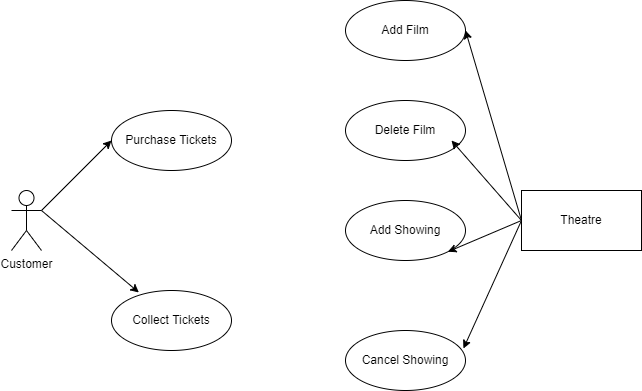

The diagram above was exported from draw.io. Its source (the exported page's mxGraphModel, read from the mxfile embedded in the PNG):
<mxGraphModel dx="782" dy="428" grid="1" gridSize="10" guides="1" tooltips="1" connect="1" arrows="1" fold="1" page="1" pageScale="1" pageWidth="827" pageHeight="1169" math="0" shadow="0">
  <root>
    <mxCell id="0" />
    <mxCell id="1" parent="0" />
    <mxCell id="MU90UadlFJwX6PHgp1g5-1" value="Customer" style="shape=umlActor;verticalLabelPosition=bottom;verticalAlign=top;html=1;outlineConnect=0;" vertex="1" parent="1">
      <mxGeometry x="80" y="210" width="30" height="60" as="geometry" />
    </mxCell>
    <mxCell id="MU90UadlFJwX6PHgp1g5-2" value="Purchase Tickets" style="ellipse;whiteSpace=wrap;html=1;" vertex="1" parent="1">
      <mxGeometry x="180" y="130" width="120" height="60" as="geometry" />
    </mxCell>
    <mxCell id="MU90UadlFJwX6PHgp1g5-3" value="Collect Tickets" style="ellipse;whiteSpace=wrap;html=1;" vertex="1" parent="1">
      <mxGeometry x="180" y="310" width="120" height="60" as="geometry" />
    </mxCell>
    <mxCell id="MU90UadlFJwX6PHgp1g5-5" value="Theatre" style="rounded=0;whiteSpace=wrap;html=1;" vertex="1" parent="1">
      <mxGeometry x="590" y="210" width="120" height="60" as="geometry" />
    </mxCell>
    <mxCell id="MU90UadlFJwX6PHgp1g5-6" value="Add Film" style="ellipse;whiteSpace=wrap;html=1;" vertex="1" parent="1">
      <mxGeometry x="414" y="20" width="120" height="60" as="geometry" />
    </mxCell>
    <mxCell id="MU90UadlFJwX6PHgp1g5-7" value="Delete Film" style="ellipse;whiteSpace=wrap;html=1;" vertex="1" parent="1">
      <mxGeometry x="414" y="120" width="120" height="60" as="geometry" />
    </mxCell>
    <mxCell id="MU90UadlFJwX6PHgp1g5-9" value="Cancel Showing" style="ellipse;whiteSpace=wrap;html=1;" vertex="1" parent="1">
      <mxGeometry x="414" y="350" width="120" height="60" as="geometry" />
    </mxCell>
    <mxCell id="MU90UadlFJwX6PHgp1g5-11" value="" style="endArrow=classic;html=1;rounded=0;entryX=0;entryY=0.5;entryDx=0;entryDy=0;" edge="1" parent="1" target="MU90UadlFJwX6PHgp1g5-2">
      <mxGeometry width="50" height="50" relative="1" as="geometry">
        <mxPoint x="110" y="230" as="sourcePoint" />
        <mxPoint x="160" y="190" as="targetPoint" />
      </mxGeometry>
    </mxCell>
    <mxCell id="MU90UadlFJwX6PHgp1g5-13" value="" style="endArrow=classic;html=1;rounded=0;entryX=0.228;entryY=0.033;entryDx=0;entryDy=0;entryPerimeter=0;exitX=1;exitY=0.3333333333333333;exitDx=0;exitDy=0;exitPerimeter=0;" edge="1" parent="1" source="MU90UadlFJwX6PHgp1g5-1" target="MU90UadlFJwX6PHgp1g5-3">
      <mxGeometry width="50" height="50" relative="1" as="geometry">
        <mxPoint x="130" y="280" as="sourcePoint" />
        <mxPoint x="180" y="230" as="targetPoint" />
      </mxGeometry>
    </mxCell>
    <mxCell id="MU90UadlFJwX6PHgp1g5-14" value="Add Showing" style="ellipse;whiteSpace=wrap;html=1;" vertex="1" parent="1">
      <mxGeometry x="414" y="220" width="120" height="60" as="geometry" />
    </mxCell>
    <mxCell id="MU90UadlFJwX6PHgp1g5-15" value="" style="endArrow=classic;html=1;rounded=0;exitX=0;exitY=0.5;exitDx=0;exitDy=0;entryX=1;entryY=0.5;entryDx=0;entryDy=0;" edge="1" parent="1" source="MU90UadlFJwX6PHgp1g5-5" target="MU90UadlFJwX6PHgp1g5-6">
      <mxGeometry width="50" height="50" relative="1" as="geometry">
        <mxPoint x="550" y="250" as="sourcePoint" />
        <mxPoint x="600" y="200" as="targetPoint" />
      </mxGeometry>
    </mxCell>
    <mxCell id="MU90UadlFJwX6PHgp1g5-16" value="" style="endArrow=classic;html=1;rounded=0;" edge="1" parent="1">
      <mxGeometry width="50" height="50" relative="1" as="geometry">
        <mxPoint x="590" y="240" as="sourcePoint" />
        <mxPoint x="520" y="160" as="targetPoint" />
      </mxGeometry>
    </mxCell>
    <mxCell id="MU90UadlFJwX6PHgp1g5-17" value="" style="endArrow=classic;html=1;rounded=0;entryX=1;entryY=1;entryDx=0;entryDy=0;" edge="1" parent="1" target="MU90UadlFJwX6PHgp1g5-14">
      <mxGeometry width="50" height="50" relative="1" as="geometry">
        <mxPoint x="590" y="240" as="sourcePoint" />
        <mxPoint x="560" y="290" as="targetPoint" />
      </mxGeometry>
    </mxCell>
    <mxCell id="MU90UadlFJwX6PHgp1g5-18" value="" style="endArrow=classic;html=1;rounded=0;entryX=0.983;entryY=0.3;entryDx=0;entryDy=0;entryPerimeter=0;" edge="1" parent="1" target="MU90UadlFJwX6PHgp1g5-9">
      <mxGeometry width="50" height="50" relative="1" as="geometry">
        <mxPoint x="590" y="240" as="sourcePoint" />
        <mxPoint x="700" y="320" as="targetPoint" />
      </mxGeometry>
    </mxCell>
  </root>
</mxGraphModel>